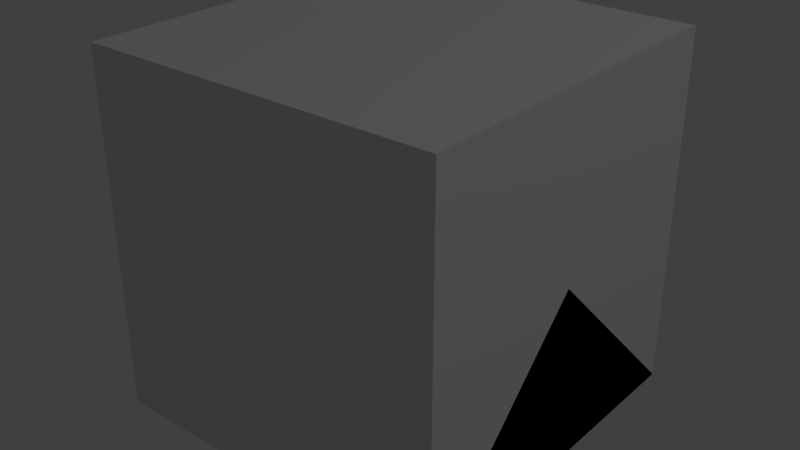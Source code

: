 # Source: LowVoltageSwitch.blend  (saved by Blender 2.66.0; exported with 4.5.12 LTS)
import bpy
from mathutils import Matrix  # noqa: F401  (used for matrix-valued properties, if any)

bpy.ops.wm.read_factory_settings(use_empty=True)
scene = bpy.context.scene
scene.name = 'Scene'

# ---- collections
col_collection_1 = bpy.data.collections.new('Collection 1'); scene.collection.children.link(col_collection_1)

# ---- materials (node trees are filled in below, after node groups)
mat_material_001 = bpy.data.materials.new('Material.001')
mat_material_001.alpha_threshold = 0.0
mat_material_001.use_transparent_shadow = False
mat_material_001.roughness = 0.5
mat_material_001.line_color = (0.0, 0.0, 0.0, 1.0)

# ---- material node trees

# ---- world
world_world = bpy.data.worlds.new('World'); scene.world = world_world
world_world.color = (0.05088, 0.05088, 0.05088)
world_world.use_sun_shadow = False
world_world.sun_shadow_jitter_overblur = 0.0
world_world.cycles.sampling_method = 'MANUAL'
world_world.cycles.sample_map_resolution = 256

# ---- lights
light_lamp = bpy.data.lights.new('Lamp', 'POINT')
light_lamp.transmission_factor = 0.0
light_lamp.cutoff_distance = 30.0
light_lamp.energy = 100.0
light_lamp.shadow_buffer_clip_start = 1.001
light_lamp.shadow_soft_size = 0.1
light_lamp.shadow_maximum_resolution = 0.006
light_lamp.use_absolute_resolution = True
light_lamp.cycles.use_multiple_importance_sampling = False

# ---- meshes
me_lever = bpy.data.meshes.new('lever')
me_lever.from_pydata([(0.1417, 0.04347, 0.3515), (0.1417, -0.04347, 0.3515), (-0.1417, -0.04347, 0.3515), (-0.1417, 0.04347, 0.3515), (0.08531, 0.03673, 0.08692), (0.08531, -0.03673, 0.08692), (-0.08531, -0.03673, 0.08692), (-0.08531, 0.03673, 0.08692), (0.1693, 0.1482, 0.04078), (0.1693, -0.1482, 0.04078), (-0.1693, -0.1482, 0.04078), (-0.1693, 0.1482, 0.04078)], [], [(4, 0, 1, 5), (5, 1, 2, 6), (6, 2, 3, 7), (7, 3, 0, 4), (0, 3, 2, 1), (4, 8, 11, 7), (11, 8, 9, 10), (7, 11, 10, 6), (5, 9, 8, 4), (6, 10, 9, 5)])
_uv = me_lever.uv_layers.new(name='UVMap')
_uv.uv.foreach_set('vector', [0.0, 1.0, 0.4375, 1.0, 0.4375, 0.8125, 0.0, 0.8125, 0.625, 0.375, 0.625, 0.0, 0.375, 0.0, 0.375, 0.375, 0.0, 0.625, 0.375, 0.625, 0.375, 0.375, 0.0, 0.375, 0.625, 0.8125, 0.625, 0.375, 0.375, 0.375, 0.375, 0.8125, 0.0, 0.8125, 0.375, 0.8125, 0.375, 0.625, 0.0, 0.625, 0.8125, 0.0, 0.625, 0.0, 0.625, 0.375, 0.8125, 0.375, 0.375, 0.0, 0.0, 0.0, 0.0, 0.375, 0.375, 0.375, 1.0, 0.625, 0.8125, 0.625, 0.8125, 0.8125, 1.0, 0.8125, 0.8125, 0.625, 0.625, 0.625, 0.625, 0.8125, 0.8125, 0.8125, 1.0, 0.625, 1.0, 0.375, 0.625, 0.375, 0.625, 0.625])
me_lever.use_remesh_preserve_volume = False
me_lever.use_remesh_preserve_attributes = False
me_lever.use_mirror_vertex_groups = False
me_lever.update()
me_case = bpy.data.meshes.new('case')
me_case.from_pydata([(-0.4242, -0.5, 0.0), (-0.4242, 0.5, 0.0), (0.4242, 0.5, 0.0), (0.4242, -0.5, 0.0), (-0.4242, -0.5, 0.25), (-0.4242, 0.5, 0.25), (0.4242, 0.5, 0.25), (0.4242, -0.5, 0.25), (-0.1729, -0.3537, 0.25), (-0.1729, 0.3537, 0.25), (0.1729, 0.3537, 0.25), (0.1729, -0.3537, 0.25), (-0.1729, 0.3537, 0.2729), (-0.1729, -0.3537, 0.2729), (-0.1729, 0.1769, 0.25), (0.1729, -0.1769, 0.25), (-0.1729, -0.1769, 0.25), (0.1729, 0.1769, 0.25), (-0.2729, 0.08843, 0.25), (0.2729, -0.08843, 0.25), (-0.2729, -0.08843, 0.25), (0.2729, 0.08843, 0.25), (0.1729, 0.3537, 0.2729), (0.1729, -0.3537, 0.2729), (-0.1729, 0.1769, 0.2729), (0.1729, -0.1769, 0.2729), (-0.1729, -0.1769, 0.2729), (0.1729, 0.1769, 0.2729), (-0.1675, 0.05426, 0.2729), (0.1675, -0.05426, 0.2729), (-0.1675, -0.05426, 0.2729), (0.1675, 0.05426, 0.2729), (-0.1675, 0.05426, -0.00273), (0.1675, -0.05426, -0.00273), (-0.1675, -0.05426, -0.00273), (0.1675, 0.05426, -0.00273), (-0.1729, 0.1769, 0.2998), (0.1729, -0.1769, 0.2998), (-0.1729, -0.1769, 0.2998), (0.1729, 0.1769, 0.2998), (-0.2729, 0.08843, 0.2998), (0.2729, -0.08843, 0.2998), (-0.2729, -0.08843, 0.2998), (0.2729, 0.08843, 0.2998), (-0.1093, 0.08843, 0.2998), (0.1093, -0.08843, 0.2998), (-0.1093, -0.08843, 0.2998), (0.1093, 0.08843, 0.2998), (-0.1093, 0.0695, 0.1), (0.1093, -0.0695, 0.1), (-0.1093, -0.0695, 0.1), (0.1093, 0.0695, 0.1)], [], [(4, 5, 1, 0), (5, 6, 2, 1), (6, 7, 3, 2), (7, 4, 0, 3), (0, 1, 2, 3), (4, 7, 11, 8), (45, 47, 51, 49), (7, 6, 10, 17, 21, 19, 15, 11), (5, 4, 8, 16, 20, 18, 14, 9), (6, 5, 9, 10), (27, 22, 12, 24), (10, 9, 12, 22), (26, 38, 42, 20, 16), (19, 41, 37, 25, 15), (26, 25, 37, 38), (9, 14, 24, 12), (23, 25, 26, 13), (40, 42, 46, 44), (27, 39, 43, 21, 17), (16, 8, 13, 26), (11, 15, 25, 23), (17, 10, 22, 27), (8, 11, 23, 13), (20, 42, 40, 18), (43, 41, 19, 21), (27, 24, 36, 39), (41, 45, 46, 42, 38, 37), (41, 43, 47, 45), (18, 40, 36, 24, 14), (50, 49, 51, 48), (46, 45, 49, 50), (47, 44, 48, 51), (44, 46, 50, 48), (40, 44, 47, 43, 39, 36)])
_uv = me_case.uv_layers.new(name='UVMap')
_uv.uv.foreach_set('vector', [0.0, 0.375, 0.5625, 0.375, 0.5625, 0.1875, 0.0, 0.1875, 0.8125, 0.5625, 0.8125, 0.0, 0.6875, 0.0, 0.6875, 0.5625, 0.0, 0.375, 0.5625, 0.375, 0.5625, 0.1875, 0.0, 0.1875, 0.6875, 0.5625, 0.6875, 0.0, 0.5625, 0.0, 0.5625, 0.5625, 0.5625, 0.0, 0.0, 0.0, 0.0, 0.5625, 0.5625, 0.5625, 0.5625, 0.375, 0.875, 0.375, 0.875, 0.1875, 0.5625, 0.1875, 0.3125, 0.875, 0.25, 0.875, 0.25, 1.0, 0.3125, 1.0, 0.375, 0.375, 0.75, 0.375, 0.75, 0.3125, 0.75, 0.25, 0.375, 0.25, 0.0, 0.25, 0.0, 0.3125, 0.0, 0.375, 0.375, 0.375, 0.75, 0.375, 0.75, 0.3125, 0.75, 0.25, 0.375, 0.25, 0.0, 0.25, 0.0, 0.3125, 0.0, 0.375, 0.5625, 0.375, 0.875, 0.375, 0.875, 0.1875, 0.5625, 0.1875, 0.4375, 0.5625, 0.4375, 0.9375, 0.0, 0.9375, 0.0, 0.5625, 0.25, 1.0, 0.375, 1.0, 0.375, 0.9375, 0.25, 0.9375, 0.5625, 1.0, 1.0, 1.0, 1.0, 0.875, 0.125, 0.875, 0.125, 1.0, 0.125, 1.0, 1.0, 1.0, 1.0, 0.875, 0.5625, 0.875, 0.125, 0.875, 0.375, 1.0, 0.375, 0.875, 0.3125, 0.875, 0.3125, 1.0, 0.375, 0.9375, 0.3125, 0.9375, 0.3125, 1.0, 0.375, 1.0, 1.0, 0.5625, 1.0, 0.9375, 0.5625, 0.9375, 0.5625, 0.5625, 0.375, 0.9375, 0.3125, 0.9375, 0.3125, 1.0, 0.375, 1.0, 0.5625, 1.0, 1.0, 1.0, 1.0, 0.875, 0.125, 0.875, 0.125, 1.0, 0.375, 0.9375, 0.25, 0.9375, 0.25, 1.0, 0.375, 1.0, 0.3125, 0.9375, 0.25, 0.9375, 0.25, 1.0, 0.3125, 1.0, 0.3125, 0.9375, 0.25, 0.9375, 0.25, 1.0, 0.3125, 1.0, 0.3125, 1.0, 0.3125, 0.875, 0.25, 0.875, 0.25, 1.0, 0.125, 1.0, 1.0, 1.0, 1.0, 0.875, 0.125, 0.875, 1.0, 1.0, 1.0, 0.875, 0.125, 0.875, 0.125, 1.0, 0.25, 1.0, 0.375, 1.0, 0.375, 0.9375, 0.25, 0.9375, 0.5625, 1.0, 1.0, 1.0, 1.0, 0.875, 0.5625, 0.875, 0.125, 0.875, 0.125, 1.0, 0.375, 0.9375, 0.3125, 0.9375, 0.3125, 1.0, 0.375, 1.0, 0.125, 1.0, 1.0, 1.0, 1.0, 0.875, 0.5625, 0.875, 0.125, 0.875, 0.3125, 1.0, 0.3125, 0.875, 0.25, 0.875, 0.25, 1.0, 0.25, 0.875, 0.125, 0.875, 0.125, 1.0, 0.25, 1.0, 0.25, 0.875, 0.125, 0.875, 0.125, 1.0, 0.25, 1.0, 0.375, 1.0, 0.375, 0.9375, 0.25, 0.9375, 0.25, 1.0, 0.5625, 1.0, 1.0, 1.0, 1.0, 0.875, 0.5625, 0.875, 0.125, 0.875, 0.125, 1.0])
me_case.use_remesh_preserve_volume = False
me_case.use_remesh_preserve_attributes = False
me_case.use_mirror_vertex_groups = False
me_case.update()
me_cube_002 = bpy.data.meshes.new('Cube.002')
me_cube_002.from_pydata([(0.5, 0.5, 0.0), (0.5, -0.5, 0.0), (-0.5, -0.5, 0.0), (-0.5, 0.5, 0.0), (0.5, -3.129e-07, 0.5), (-0.5, 7.451e-08, 0.5), (-5.96e-08, -1.192e-07, 0.5)], [], [(0, 1, 2, 3), (1, 4, 6, 5, 2), (0, 4, 1), (2, 5, 3), (4, 0, 3, 5, 6)])
me_cube_002.materials.append(mat_material_001)
me_cube_002.use_remesh_preserve_volume = False
me_cube_002.use_remesh_preserve_attributes = False
me_cube_002.use_mirror_vertex_groups = False
me_cube_002.update()
me_cube_004 = bpy.data.meshes.new('Cube.004')
me_cube_004.from_pydata([(0.5, 0.5, 0.0), (0.5, -0.5, 0.0), (-0.5, -0.5, 0.0), (-0.5, 0.5, 0.0), (0.5, 0.5, 1.0), (0.5, -0.5, 1.0), (-0.5, -0.5, 1.0), (-0.5, 0.5, 1.0)], [], [(0, 1, 2, 3), (4, 7, 6, 5), (0, 4, 5, 1), (1, 5, 6, 2), (2, 6, 7, 3), (4, 0, 3, 7)])
me_cube_004.materials.append(mat_material_001)
me_cube_004.use_remesh_preserve_volume = False
me_cube_004.use_remesh_preserve_attributes = False
me_cube_004.use_mirror_vertex_groups = False
me_cube_004.update()

# ---- objects
ob_lever = bpy.data.objects.new('lever', me_lever)
ob_case = bpy.data.objects.new('case', me_case)
ob_lamp = bpy.data.objects.new('Lamp', light_lamp)
ob_minecraft_2_edge_connectivity = bpy.data.objects.new('Minecraft 2 Edge Connectivity', me_cube_002)
ob_minecraft_block = bpy.data.objects.new('Minecraft Block', me_cube_004)

# ---- transforms, parenting, visibility, modifiers, constraints
ob_lever.location = (0.0, 0.0, 0.132)
ob_lever.scale = (0.66, 0.66, 0.66)
ob_lever.lineart.crease_threshold = 0.0
ob_case.location = (0.0, 0.0, 0.0)
ob_case.scale = (0.66, 0.66, 0.66)
ob_case.lineart.crease_threshold = 0.0
ob_lamp.location = (4.076, 1.005, 5.904)
ob_lamp.rotation_euler = (0.6503, 0.05522, 1.866)
ob_lamp.lock_rotations_4d = False
ob_lamp.empty_display_type = 'ARROWS'
ob_lamp.color = (0.0, 0.0, 0.0, 0.0)
ob_lamp.hide_viewport = True
ob_lamp.lineart.crease_threshold = 0.0
ob_minecraft_2_edge_connectivity.location = (0.0, 0.0, 0.0)
ob_minecraft_2_edge_connectivity.lock_location = (True, True, True)
ob_minecraft_2_edge_connectivity.lock_rotation = (True, True, True)
ob_minecraft_2_edge_connectivity.lock_rotations_4d = False
ob_minecraft_2_edge_connectivity.lock_scale = (True, True, True)
ob_minecraft_2_edge_connectivity.empty_display_type = 'ARROWS'
ob_minecraft_2_edge_connectivity.hide_viewport = True
ob_minecraft_2_edge_connectivity.display_type = 'WIRE'
ob_minecraft_2_edge_connectivity.lineart.crease_threshold = 0.0
ob_minecraft_block.location = (0.0, 0.0, 0.0)
ob_minecraft_block.lock_location = (True, True, True)
ob_minecraft_block.lock_rotation = (True, True, True)
ob_minecraft_block.lock_rotations_4d = False
ob_minecraft_block.lock_scale = (True, True, True)
ob_minecraft_block.empty_display_type = 'ARROWS'
ob_minecraft_block.hide_viewport = True
ob_minecraft_block.display_type = 'WIRE'
ob_minecraft_block.lineart.crease_threshold = 0.0

# ---- collection membership
col_collection_1.objects.link(ob_lever)
col_collection_1.objects.link(ob_case)
col_collection_1.objects.link(ob_lamp)
col_collection_1.objects.link(ob_minecraft_2_edge_connectivity)
col_collection_1.objects.link(ob_minecraft_block)

# ---- scene / render settings (as saved in the file)
scene.frame_start = 1; scene.frame_end = 250; scene.frame_set(215)
scene.render.engine = 'BLENDER_EEVEE_NEXT'
scene.render.image_settings.color_mode = 'RGB'
scene.render.image_settings.compression = 90
scene.render.resolution_percentage = 50
scene.render.dither_intensity = 0.0
scene.render.bake_margin = 2
scene.cycles.use_denoising = False
scene.cycles.samples = 10
scene.cycles.sampling_pattern = 'TABULATED_SOBOL'
scene.cycles.light_sampling_threshold = 0.0
scene.cycles.use_adaptive_sampling = False
scene.cycles.use_light_tree = False
scene.cycles.blur_glossy = 0.0
scene.cycles.volume_bounces = 1
scene.cycles.pixel_filter_type = 'GAUSSIAN'
scene.cycles.sample_clamp_indirect = 0.0
scene.view_settings.view_transform = 'Standard'
bpy.context.view_layer.update()

# ---- added for rendering (the .blend has no active camera): camera
cam_auto = bpy.data.cameras.new('AutoCamera')
cam_auto.lens = 50.0
cam_auto.sensor_width = 36.0
cam_auto.clip_end = 1000.0
ob_auto_camera = bpy.data.objects.new('AutoCamera', cam_auto)
scene.collection.objects.link(ob_auto_camera)
ob_auto_camera.location = (1.6035, -1.9242, 1.7819)
ob_auto_camera.rotation_euler = (1.09748, -7.21219e-08, 0.694738)
scene.camera = ob_auto_camera
bpy.context.view_layer.update()
